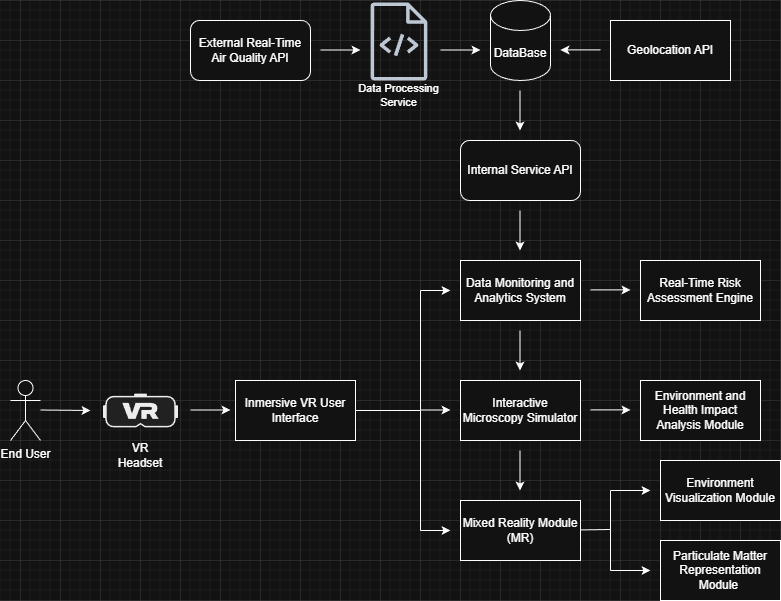

The diagram above was exported from draw.io. Its source (the exported page's mxGraphModel, read from the mxfile embedded in the PNG):
<mxGraphModel dx="1424" dy="762" grid="1" gridSize="10" guides="1" tooltips="1" connect="1" arrows="1" fold="1" page="1" pageScale="1" pageWidth="850" pageHeight="800" math="0" shadow="0">
  <root>
    <mxCell id="0" />
    <mxCell id="1" parent="0" />
    <mxCell id="K8ol4KmhMhBbx5u_dHW3-4" parent="1" style="shape=umlActor;verticalLabelPosition=bottom;verticalAlign=top;html=1;outlineConnect=0;strokeWidth=1;" value="End User" vertex="1">
      <mxGeometry height="60" width="30" x="30" y="500" as="geometry" />
    </mxCell>
    <mxCell id="K8ol4KmhMhBbx5u_dHW3-5" parent="1" style="text;html=1;whiteSpace=wrap;align=center;verticalAlign=middle;rounded=0;strokeWidth=1;" value="VR Headset" vertex="1">
      <mxGeometry height="30" width="60" x="130" y="560" as="geometry" />
    </mxCell>
    <mxCell id="K8ol4KmhMhBbx5u_dHW3-12" edge="1" parent="1" style="endArrow=none;html=1;rounded=0;entryX=1;entryY=0.5;entryDx=0;entryDy=0;strokeWidth=1;" target="K8ol4KmhMhBbx5u_dHW3-19" value="">
      <mxGeometry height="50" relative="1" width="50" as="geometry">
        <mxPoint x="440" y="530" as="sourcePoint" />
        <mxPoint x="480" y="510" as="targetPoint" />
      </mxGeometry>
    </mxCell>
    <mxCell id="K8ol4KmhMhBbx5u_dHW3-15" edge="1" parent="1" style="endArrow=classic;html=1;rounded=0;strokeWidth=1;" value="">
      <mxGeometry height="50" relative="1" width="50" as="geometry">
        <mxPoint x="210" y="529.5" as="sourcePoint" />
        <mxPoint x="250" y="529.5" as="targetPoint" />
      </mxGeometry>
    </mxCell>
    <mxCell id="K8ol4KmhMhBbx5u_dHW3-16" edge="1" parent="1" style="endArrow=classic;html=1;rounded=0;strokeWidth=1;" value="">
      <mxGeometry height="50" relative="1" width="50" as="geometry">
        <mxPoint x="60" y="529.5" as="sourcePoint" />
        <mxPoint x="110" y="530" as="targetPoint" />
      </mxGeometry>
    </mxCell>
    <mxCell id="K8ol4KmhMhBbx5u_dHW3-18" parent="1" style="rounded=0;whiteSpace=wrap;html=1;strokeWidth=1;" value="Data Monitoring and Analytics System" vertex="1">
      <mxGeometry height="60" width="120" x="480" y="380" as="geometry" />
    </mxCell>
    <mxCell id="K8ol4KmhMhBbx5u_dHW3-19" parent="1" style="rounded=0;whiteSpace=wrap;html=1;strokeWidth=1;" value="Inmersive VR User Interface" vertex="1">
      <mxGeometry height="60" width="120" x="255" y="500" as="geometry" />
    </mxCell>
    <mxCell id="K8ol4KmhMhBbx5u_dHW3-21" edge="1" parent="1" style="endArrow=none;html=1;rounded=0;entryX=1;entryY=0.5;entryDx=0;entryDy=0;strokeWidth=1;" value="">
      <mxGeometry height="50" relative="1" width="50" as="geometry">
        <mxPoint x="440" y="410" as="sourcePoint" />
        <mxPoint x="440" y="529.5" as="targetPoint" />
      </mxGeometry>
    </mxCell>
    <mxCell id="K8ol4KmhMhBbx5u_dHW3-22" edge="1" parent="1" style="endArrow=none;html=1;rounded=0;strokeWidth=1;" value="">
      <mxGeometry height="50" relative="1" width="50" as="geometry">
        <mxPoint x="440" y="530" as="sourcePoint" />
        <mxPoint x="440" y="650" as="targetPoint" />
      </mxGeometry>
    </mxCell>
    <mxCell id="K8ol4KmhMhBbx5u_dHW3-23" edge="1" parent="1" style="endArrow=classic;html=1;rounded=0;strokeWidth=1;" value="">
      <mxGeometry height="50" relative="1" width="50" as="geometry">
        <mxPoint x="440" y="650" as="sourcePoint" />
        <mxPoint x="470" y="650" as="targetPoint" />
      </mxGeometry>
    </mxCell>
    <mxCell id="K8ol4KmhMhBbx5u_dHW3-24" edge="1" parent="1" style="endArrow=classic;html=1;rounded=0;strokeWidth=1;" value="">
      <mxGeometry height="50" relative="1" width="50" as="geometry">
        <mxPoint x="440" y="410" as="sourcePoint" />
        <mxPoint x="470" y="410" as="targetPoint" />
      </mxGeometry>
    </mxCell>
    <mxCell id="K8ol4KmhMhBbx5u_dHW3-25" parent="1" style="rounded=0;whiteSpace=wrap;html=1;strokeWidth=1;" value="Mixed Reality Module (MR)" vertex="1">
      <mxGeometry height="60" width="120" x="480" y="620" as="geometry" />
    </mxCell>
    <mxCell id="K8ol4KmhMhBbx5u_dHW3-26" parent="1" style="shape=cylinder3;whiteSpace=wrap;html=1;boundedLbl=1;backgroundOutline=1;size=15;strokeWidth=1;" value="DataBase" vertex="1">
      <mxGeometry height="80" width="60" x="510" y="120" as="geometry" />
    </mxCell>
    <mxCell id="K8ol4KmhMhBbx5u_dHW3-27" edge="1" parent="1" style="endArrow=classic;html=1;rounded=0;strokeWidth=1;" value="">
      <mxGeometry height="50" relative="1" width="50" as="geometry">
        <mxPoint x="539.5" y="570" as="sourcePoint" />
        <mxPoint x="539.5" y="610" as="targetPoint" />
      </mxGeometry>
    </mxCell>
    <mxCell id="K8ol4KmhMhBbx5u_dHW3-28" parent="1" style="rounded=1;whiteSpace=wrap;html=1;" value="External Real-Time Air Quality API" vertex="1">
      <mxGeometry height="60" width="120" x="210" y="140" as="geometry" />
    </mxCell>
    <mxCell id="K8ol4KmhMhBbx5u_dHW3-29" edge="1" parent="1" style="endArrow=classic;html=1;rounded=0;strokeWidth=1;" value="">
      <mxGeometry height="50" relative="1" width="50" as="geometry">
        <mxPoint x="340" y="169.5" as="sourcePoint" />
        <mxPoint x="380" y="169.5" as="targetPoint" />
      </mxGeometry>
    </mxCell>
    <mxCell id="K8ol4KmhMhBbx5u_dHW3-31" edge="1" parent="1" style="endArrow=classic;html=1;rounded=0;strokeWidth=1;" value="">
      <mxGeometry height="50" relative="1" width="50" as="geometry">
        <mxPoint x="539.5" y="330" as="sourcePoint" />
        <mxPoint x="539.5" y="370" as="targetPoint" />
      </mxGeometry>
    </mxCell>
    <mxCell id="K8ol4KmhMhBbx5u_dHW3-32" edge="1" parent="1" style="endArrow=classic;html=1;rounded=0;strokeWidth=1;" value="">
      <mxGeometry height="50" relative="1" width="50" as="geometry">
        <mxPoint x="460" y="169.5" as="sourcePoint" />
        <mxPoint x="500" y="169.5" as="targetPoint" />
      </mxGeometry>
    </mxCell>
    <mxCell id="K8ol4KmhMhBbx5u_dHW3-33" parent="1" style="rounded=1;whiteSpace=wrap;html=1;" value="Internal Service API" vertex="1">
      <mxGeometry height="60" width="120" x="480" y="260" as="geometry" />
    </mxCell>
    <mxCell id="K8ol4KmhMhBbx5u_dHW3-34" edge="1" parent="1" style="endArrow=classic;html=1;rounded=0;strokeWidth=1;" value="">
      <mxGeometry height="50" relative="1" width="50" as="geometry">
        <mxPoint x="539.5" y="450" as="sourcePoint" />
        <mxPoint x="539.5" y="490" as="targetPoint" />
      </mxGeometry>
    </mxCell>
    <mxCell id="K8ol4KmhMhBbx5u_dHW3-36" edge="1" parent="1" style="endArrow=classic;html=1;rounded=0;strokeWidth=1;" value="">
      <mxGeometry height="50" relative="1" width="50" as="geometry">
        <mxPoint x="440" y="529.5" as="sourcePoint" />
        <mxPoint x="470" y="529.5" as="targetPoint" />
      </mxGeometry>
    </mxCell>
    <mxCell id="K8ol4KmhMhBbx5u_dHW3-37" parent="1" style="rounded=0;whiteSpace=wrap;html=1;strokeWidth=1;" value="Interactive Microscopy Simulator" vertex="1">
      <mxGeometry height="60" width="120" x="480" y="500" as="geometry" />
    </mxCell>
    <mxCell id="K8ol4KmhMhBbx5u_dHW3-38" edge="1" parent="1" style="endArrow=classic;html=1;rounded=0;strokeWidth=1;" value="">
      <mxGeometry height="50" relative="1" width="50" as="geometry">
        <mxPoint x="539.5" y="210" as="sourcePoint" />
        <mxPoint x="539.5" y="250" as="targetPoint" />
      </mxGeometry>
    </mxCell>
    <mxCell id="K8ol4KmhMhBbx5u_dHW3-41" parent="1" style="sketch=0;outlineConnect=0;fontColor=#232F3E;gradientColor=none;fillColor=#232F3D;strokeColor=none;dashed=0;verticalLabelPosition=bottom;verticalAlign=top;align=center;html=1;fontSize=12;fontStyle=0;aspect=fixed;pointerEvents=1;shape=mxgraph.aws4.source_code;" value="" vertex="1">
      <mxGeometry height="78" width="57" x="390" y="122" as="geometry" />
    </mxCell>
    <mxCell id="K8ol4KmhMhBbx5u_dHW3-42" parent="1" style="text;html=1;whiteSpace=wrap;strokeColor=none;fillColor=none;align=center;verticalAlign=middle;rounded=0;fontSize=11;" value="Data Processing Service" vertex="1">
      <mxGeometry height="30" width="108.5" x="364.25" y="200" as="geometry" />
    </mxCell>
    <mxCell id="K8ol4KmhMhBbx5u_dHW3-43" parent="1" style="shape=mxgraph.networks2.icon;aspect=fixed;fillColor=#EDEDED;strokeColor=#000000;gradientColor=#5B6163;network2IconShadow=1;network2bgFillColor=none;labelPosition=center;verticalLabelPosition=bottom;align=center;verticalAlign=top;network2Icon=mxgraph.networks2.vr;network2IconYOffset=-0.015;network2IconW=1;network2IconH=0.45;" value="" vertex="1">
      <mxGeometry height="33.75" width="75" x="122.5" y="513.13" as="geometry" />
    </mxCell>
    <mxCell id="4l7ChDaaAJp1PVBmsTvY-3" edge="1" parent="1" style="endArrow=none;html=1;rounded=0;entryX=1;entryY=0.5;entryDx=0;entryDy=0;strokeWidth=1;" value="">
      <mxGeometry height="50" relative="1" width="50" as="geometry">
        <mxPoint x="630" y="649" as="sourcePoint" />
        <mxPoint x="600" y="649.41" as="targetPoint" />
      </mxGeometry>
    </mxCell>
    <mxCell id="4l7ChDaaAJp1PVBmsTvY-4" edge="1" parent="1" style="endArrow=none;html=1;rounded=0;strokeWidth=1;" value="">
      <mxGeometry height="50" relative="1" width="50" as="geometry">
        <mxPoint x="630" y="610" as="sourcePoint" />
        <mxPoint x="630" y="650" as="targetPoint" />
      </mxGeometry>
    </mxCell>
    <mxCell id="4l7ChDaaAJp1PVBmsTvY-5" edge="1" parent="1" style="endArrow=none;html=1;rounded=0;strokeWidth=1;" value="">
      <mxGeometry height="50" relative="1" width="50" as="geometry">
        <mxPoint x="630" y="650" as="sourcePoint" />
        <mxPoint x="630" y="690" as="targetPoint" />
      </mxGeometry>
    </mxCell>
    <mxCell id="4l7ChDaaAJp1PVBmsTvY-6" edge="1" parent="1" style="endArrow=classic;html=1;rounded=0;strokeWidth=1;" value="">
      <mxGeometry height="50" relative="1" width="50" as="geometry">
        <mxPoint x="630" y="610" as="sourcePoint" />
        <mxPoint x="670" y="610" as="targetPoint" />
      </mxGeometry>
    </mxCell>
    <mxCell id="4l7ChDaaAJp1PVBmsTvY-7" edge="1" parent="1" style="endArrow=classic;html=1;rounded=0;strokeWidth=1;" value="">
      <mxGeometry height="50" relative="1" width="50" as="geometry">
        <mxPoint x="630" y="690" as="sourcePoint" />
        <mxPoint x="670" y="690" as="targetPoint" />
      </mxGeometry>
    </mxCell>
    <mxCell id="4l7ChDaaAJp1PVBmsTvY-8" edge="1" parent="1" style="endArrow=classic;html=1;rounded=0;strokeWidth=1;" value="">
      <mxGeometry height="50" relative="1" width="50" as="geometry">
        <mxPoint x="610" y="529.41" as="sourcePoint" />
        <mxPoint x="650" y="529.41" as="targetPoint" />
      </mxGeometry>
    </mxCell>
    <mxCell id="4l7ChDaaAJp1PVBmsTvY-9" edge="1" parent="1" style="endArrow=classic;html=1;rounded=0;strokeWidth=1;" value="">
      <mxGeometry height="50" relative="1" width="50" as="geometry">
        <mxPoint x="610" y="409.41" as="sourcePoint" />
        <mxPoint x="650" y="409.41" as="targetPoint" />
      </mxGeometry>
    </mxCell>
    <mxCell id="4l7ChDaaAJp1PVBmsTvY-10" parent="1" style="rounded=0;whiteSpace=wrap;html=1;strokeWidth=1;" value="Real-Time Risk Assessment Engine" vertex="1">
      <mxGeometry height="60" width="120" x="660" y="380" as="geometry" />
    </mxCell>
    <mxCell id="4l7ChDaaAJp1PVBmsTvY-11" parent="1" style="rounded=0;whiteSpace=wrap;html=1;strokeWidth=1;" value="Environment and Health Impact Analysis Module" vertex="1">
      <mxGeometry height="60" width="120" x="660" y="500" as="geometry" />
    </mxCell>
    <mxCell id="4l7ChDaaAJp1PVBmsTvY-12" parent="1" style="rounded=0;whiteSpace=wrap;html=1;strokeWidth=1;" value="Environment Visualization Module" vertex="1">
      <mxGeometry height="60" width="120" x="680" y="580" as="geometry" />
    </mxCell>
    <mxCell id="4l7ChDaaAJp1PVBmsTvY-13" parent="1" style="rounded=0;whiteSpace=wrap;html=1;strokeWidth=1;" value="Particulate Matter Representation Module&amp;nbsp;" vertex="1">
      <mxGeometry height="60" width="120" x="680" y="660" as="geometry" />
    </mxCell>
    <mxCell id="4l7ChDaaAJp1PVBmsTvY-14" parent="1" style="rounded=0;whiteSpace=wrap;html=1;strokeWidth=1;" value="Geolocation API" vertex="1">
      <mxGeometry height="60" width="120" x="630" y="140" as="geometry" />
    </mxCell>
    <mxCell id="4l7ChDaaAJp1PVBmsTvY-15" edge="1" parent="1" style="endArrow=classic;html=1;rounded=0;strokeWidth=1;" value="">
      <mxGeometry height="50" relative="1" width="50" as="geometry">
        <mxPoint x="620" y="169.41" as="sourcePoint" />
        <mxPoint x="580" y="169.41" as="targetPoint" />
      </mxGeometry>
    </mxCell>
  </root>
</mxGraphModel>